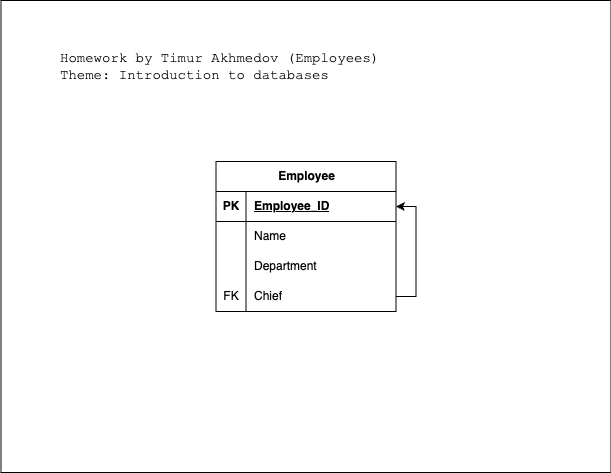

The diagram above was exported from draw.io. Its source (the exported page's mxGraphModel, read from the mxfile embedded in the PNG):
<mxGraphModel dx="1853" dy="580" grid="1" gridSize="10" guides="1" tooltips="1" connect="1" arrows="1" fold="1" page="1" pageScale="1" pageWidth="827" pageHeight="1169" math="0" shadow="0">
  <root>
    <mxCell id="0" />
    <mxCell id="1" parent="0" />
    <mxCell id="FPWwabUjozk_kqjYl0J_-1" value="" style="rounded=0;whiteSpace=wrap;html=1;fillColor=none;strokeWidth=1;" vertex="1" parent="1">
      <mxGeometry x="-57.5" y="109" width="610" height="472" as="geometry" />
    </mxCell>
    <mxCell id="FPWwabUjozk_kqjYl0J_-2" value="&lt;p style=&quot;&quot;&gt;&lt;font face=&quot;Courier New&quot; style=&quot;font-size: 14px;&quot;&gt;&lt;font style=&quot;&quot;&gt;Homework by Timur Akhmedov (Employees)&lt;br&gt;&lt;/font&gt;&lt;font style=&quot;&quot;&gt;Theme: Introduction to databases&lt;/font&gt;&lt;/font&gt;&lt;/p&gt;" style="text;html=1;align=left;verticalAlign=middle;whiteSpace=wrap;rounded=0;" vertex="1" parent="1">
      <mxGeometry y="130" width="360" height="90" as="geometry" />
    </mxCell>
    <mxCell id="FPWwabUjozk_kqjYl0J_-91" value="Employee" style="shape=table;startSize=30;container=1;collapsible=1;childLayout=tableLayout;fixedRows=1;rowLines=0;fontStyle=1;align=center;resizeLast=1;html=1;" vertex="1" parent="1">
      <mxGeometry x="157.5" y="270" width="180" height="150" as="geometry" />
    </mxCell>
    <mxCell id="FPWwabUjozk_kqjYl0J_-92" value="" style="shape=tableRow;horizontal=0;startSize=0;swimlaneHead=0;swimlaneBody=0;fillColor=none;collapsible=0;dropTarget=0;points=[[0,0.5],[1,0.5]];portConstraint=eastwest;top=0;left=0;right=0;bottom=1;" vertex="1" parent="FPWwabUjozk_kqjYl0J_-91">
      <mxGeometry y="30" width="180" height="30" as="geometry" />
    </mxCell>
    <mxCell id="FPWwabUjozk_kqjYl0J_-93" value="PK" style="shape=partialRectangle;connectable=0;fillColor=none;top=0;left=0;bottom=0;right=0;fontStyle=1;overflow=hidden;whiteSpace=wrap;html=1;" vertex="1" parent="FPWwabUjozk_kqjYl0J_-92">
      <mxGeometry width="30" height="30" as="geometry">
        <mxRectangle width="30" height="30" as="alternateBounds" />
      </mxGeometry>
    </mxCell>
    <mxCell id="FPWwabUjozk_kqjYl0J_-94" value="Employee_ID" style="shape=partialRectangle;connectable=0;fillColor=none;top=0;left=0;bottom=0;right=0;align=left;spacingLeft=6;fontStyle=5;overflow=hidden;whiteSpace=wrap;html=1;" vertex="1" parent="FPWwabUjozk_kqjYl0J_-92">
      <mxGeometry x="30" width="150" height="30" as="geometry">
        <mxRectangle width="150" height="30" as="alternateBounds" />
      </mxGeometry>
    </mxCell>
    <mxCell id="FPWwabUjozk_kqjYl0J_-95" value="" style="shape=tableRow;horizontal=0;startSize=0;swimlaneHead=0;swimlaneBody=0;fillColor=none;collapsible=0;dropTarget=0;points=[[0,0.5],[1,0.5]];portConstraint=eastwest;top=0;left=0;right=0;bottom=0;" vertex="1" parent="FPWwabUjozk_kqjYl0J_-91">
      <mxGeometry y="60" width="180" height="30" as="geometry" />
    </mxCell>
    <mxCell id="FPWwabUjozk_kqjYl0J_-96" value="" style="shape=partialRectangle;connectable=0;fillColor=none;top=0;left=0;bottom=0;right=0;editable=1;overflow=hidden;whiteSpace=wrap;html=1;" vertex="1" parent="FPWwabUjozk_kqjYl0J_-95">
      <mxGeometry width="30" height="30" as="geometry">
        <mxRectangle width="30" height="30" as="alternateBounds" />
      </mxGeometry>
    </mxCell>
    <mxCell id="FPWwabUjozk_kqjYl0J_-97" value="Name" style="shape=partialRectangle;connectable=0;fillColor=none;top=0;left=0;bottom=0;right=0;align=left;spacingLeft=6;overflow=hidden;whiteSpace=wrap;html=1;" vertex="1" parent="FPWwabUjozk_kqjYl0J_-95">
      <mxGeometry x="30" width="150" height="30" as="geometry">
        <mxRectangle width="150" height="30" as="alternateBounds" />
      </mxGeometry>
    </mxCell>
    <mxCell id="FPWwabUjozk_kqjYl0J_-98" value="" style="shape=tableRow;horizontal=0;startSize=0;swimlaneHead=0;swimlaneBody=0;fillColor=none;collapsible=0;dropTarget=0;points=[[0,0.5],[1,0.5]];portConstraint=eastwest;top=0;left=0;right=0;bottom=0;" vertex="1" parent="FPWwabUjozk_kqjYl0J_-91">
      <mxGeometry y="90" width="180" height="30" as="geometry" />
    </mxCell>
    <mxCell id="FPWwabUjozk_kqjYl0J_-99" value="" style="shape=partialRectangle;connectable=0;fillColor=none;top=0;left=0;bottom=0;right=0;editable=1;overflow=hidden;whiteSpace=wrap;html=1;" vertex="1" parent="FPWwabUjozk_kqjYl0J_-98">
      <mxGeometry width="30" height="30" as="geometry">
        <mxRectangle width="30" height="30" as="alternateBounds" />
      </mxGeometry>
    </mxCell>
    <mxCell id="FPWwabUjozk_kqjYl0J_-100" value="Department" style="shape=partialRectangle;connectable=0;fillColor=none;top=0;left=0;bottom=0;right=0;align=left;spacingLeft=6;overflow=hidden;whiteSpace=wrap;html=1;" vertex="1" parent="FPWwabUjozk_kqjYl0J_-98">
      <mxGeometry x="30" width="150" height="30" as="geometry">
        <mxRectangle width="150" height="30" as="alternateBounds" />
      </mxGeometry>
    </mxCell>
    <mxCell id="FPWwabUjozk_kqjYl0J_-101" value="" style="shape=tableRow;horizontal=0;startSize=0;swimlaneHead=0;swimlaneBody=0;fillColor=none;collapsible=0;dropTarget=0;points=[[0,0.5],[1,0.5]];portConstraint=eastwest;top=0;left=0;right=0;bottom=0;" vertex="1" parent="FPWwabUjozk_kqjYl0J_-91">
      <mxGeometry y="120" width="180" height="30" as="geometry" />
    </mxCell>
    <mxCell id="FPWwabUjozk_kqjYl0J_-102" value="FK" style="shape=partialRectangle;connectable=0;fillColor=none;top=0;left=0;bottom=0;right=0;editable=1;overflow=hidden;whiteSpace=wrap;html=1;" vertex="1" parent="FPWwabUjozk_kqjYl0J_-101">
      <mxGeometry width="30" height="30" as="geometry">
        <mxRectangle width="30" height="30" as="alternateBounds" />
      </mxGeometry>
    </mxCell>
    <mxCell id="FPWwabUjozk_kqjYl0J_-103" value="Chief" style="shape=partialRectangle;connectable=0;fillColor=none;top=0;left=0;bottom=0;right=0;align=left;spacingLeft=6;overflow=hidden;whiteSpace=wrap;html=1;" vertex="1" parent="FPWwabUjozk_kqjYl0J_-101">
      <mxGeometry x="30" width="150" height="30" as="geometry">
        <mxRectangle width="150" height="30" as="alternateBounds" />
      </mxGeometry>
    </mxCell>
    <mxCell id="FPWwabUjozk_kqjYl0J_-104" style="edgeStyle=orthogonalEdgeStyle;rounded=0;orthogonalLoop=1;jettySize=auto;html=1;exitX=1;exitY=0.5;exitDx=0;exitDy=0;entryX=1;entryY=0.5;entryDx=0;entryDy=0;" edge="1" parent="1" source="FPWwabUjozk_kqjYl0J_-101" target="FPWwabUjozk_kqjYl0J_-92">
      <mxGeometry relative="1" as="geometry" />
    </mxCell>
  </root>
</mxGraphModel>